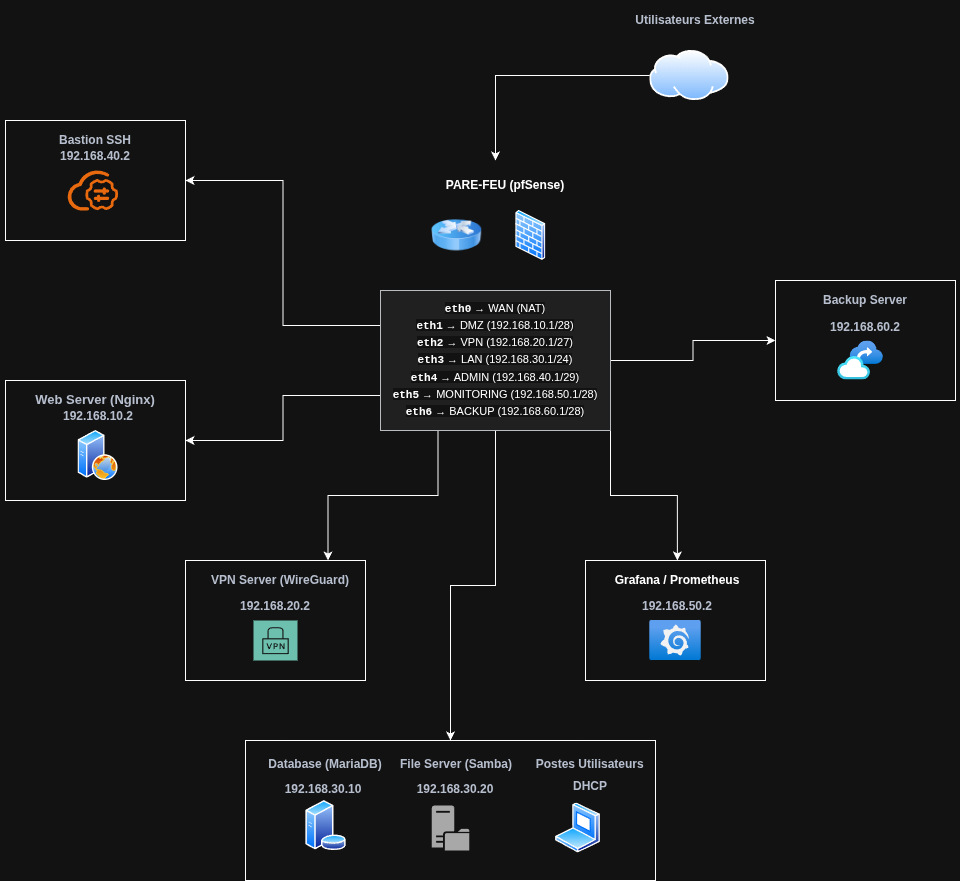

The diagram above was exported from draw.io. Its source (the exported page's mxGraphModel, read from the mxfile embedded in the PNG):
<mxGraphModel dx="2042" dy="1158" grid="1" gridSize="10" guides="1" tooltips="1" connect="1" arrows="1" fold="1" page="1" pageScale="1" pageWidth="1100" pageHeight="1700" math="0" shadow="0">
  <root>
    <mxCell id="0" />
    <mxCell id="1" parent="0" />
    <mxCell id="B2fbN3mTbGoLfA4t-Yip-40" edge="1" parent="1" source="B2fbN3mTbGoLfA4t-Yip-1" style="edgeStyle=orthogonalEdgeStyle;rounded=0;orthogonalLoop=1;jettySize=auto;html=1;exitX=0;exitY=0.5;exitDx=0;exitDy=0;">
      <mxGeometry relative="1" as="geometry">
        <mxPoint x="590" y="170" as="targetPoint" />
      </mxGeometry>
    </mxCell>
    <mxCell id="B2fbN3mTbGoLfA4t-Yip-1" parent="1" style="image;aspect=fixed;perimeter=ellipsePerimeter;html=1;align=center;shadow=0;dashed=0;spacingTop=3;image=img/lib/active_directory/internet_cloud.svg;" value="" vertex="1">
      <mxGeometry height="50" width="79.37" x="744.24" y="60" as="geometry" />
    </mxCell>
    <mxCell id="B2fbN3mTbGoLfA4t-Yip-3" parent="1" style="image;aspect=fixed;perimeter=ellipsePerimeter;html=1;align=center;shadow=0;dashed=0;spacingTop=3;image=img/lib/active_directory/firewall.svg;" value="" vertex="1">
      <mxGeometry height="50" width="30.5" x="610" y="219.95" as="geometry" />
    </mxCell>
    <mxCell id="B2fbN3mTbGoLfA4t-Yip-4" parent="1" style="image;html=1;image=img/lib/clip_art/networking/Router_Icon_128x128.png" value="" vertex="1">
      <mxGeometry height="60.05" width="50" x="526.25" y="214.92" as="geometry" />
    </mxCell>
    <mxCell id="B2fbN3mTbGoLfA4t-Yip-11" parent="1" style="whiteSpace=wrap;html=1;" value="" vertex="1">
      <mxGeometry height="120" width="180" x="100" y="390" as="geometry" />
    </mxCell>
    <mxCell id="B2fbN3mTbGoLfA4t-Yip-6" parent="1" style="image;aspect=fixed;perimeter=ellipsePerimeter;html=1;align=center;shadow=0;dashed=0;spacingTop=3;image=img/lib/active_directory/web_server.svg;" value="" vertex="1">
      <mxGeometry height="50" width="40" x="172.5" y="440" as="geometry" />
    </mxCell>
    <mxCell id="B2fbN3mTbGoLfA4t-Yip-14" parent="1" style="whiteSpace=wrap;html=1;" value="" vertex="1">
      <mxGeometry height="120" width="180" x="280" y="570" as="geometry" />
    </mxCell>
    <mxCell id="B2fbN3mTbGoLfA4t-Yip-15" parent="1" style="whiteSpace=wrap;html=1;" value="" vertex="1">
      <mxGeometry height="120" width="180" x="680" y="570" as="geometry" />
    </mxCell>
    <mxCell id="B2fbN3mTbGoLfA4t-Yip-16" parent="1" style="whiteSpace=wrap;html=1;" value="" vertex="1">
      <mxGeometry height="120" width="180" x="870" y="290" as="geometry" />
    </mxCell>
    <mxCell id="B2fbN3mTbGoLfA4t-Yip-17" parent="1" style="whiteSpace=wrap;html=1;" value="" vertex="1">
      <mxGeometry height="140" width="410" x="340" y="750" as="geometry" />
    </mxCell>
    <mxCell id="B2fbN3mTbGoLfA4t-Yip-18" parent="1" style="whiteSpace=wrap;html=1;" value="" vertex="1">
      <mxGeometry height="120" width="180" x="100" y="130" as="geometry" />
    </mxCell>
    <mxCell id="B2fbN3mTbGoLfA4t-Yip-20" parent="1" style="sketch=0;pointerEvents=1;shadow=0;dashed=0;html=1;strokeColor=none;fillColor=#005F4B;labelPosition=center;verticalLabelPosition=bottom;verticalAlign=top;align=center;outlineConnect=0;shape=mxgraph.veeam2.vpn;" value="" vertex="1">
      <mxGeometry height="40" width="44" x="348" y="630" as="geometry" />
    </mxCell>
    <mxCell id="B2fbN3mTbGoLfA4t-Yip-21" parent="1" style="image;aspect=fixed;perimeter=ellipsePerimeter;html=1;align=center;shadow=0;dashed=0;spacingTop=3;image=img/lib/active_directory/database_server.svg;" value="" vertex="1">
      <mxGeometry height="50" width="41" x="400" y="810" as="geometry" />
    </mxCell>
    <mxCell id="B2fbN3mTbGoLfA4t-Yip-23" parent="1" style="sketch=0;pointerEvents=1;shadow=0;dashed=0;html=1;strokeColor=none;fillColor=#505050;labelPosition=center;verticalLabelPosition=bottom;verticalAlign=top;outlineConnect=0;align=center;shape=mxgraph.office.servers.file_server;" value="" vertex="1">
      <mxGeometry height="45" width="37.5" x="526.25" y="815" as="geometry" />
    </mxCell>
    <mxCell id="B2fbN3mTbGoLfA4t-Yip-24" parent="1" style="image;aspect=fixed;perimeter=ellipsePerimeter;html=1;align=center;shadow=0;dashed=0;spacingTop=3;image=img/lib/active_directory/laptop_client.svg;" value="" vertex="1">
      <mxGeometry height="50" width="45" x="650" y="812.5" as="geometry" />
    </mxCell>
    <mxCell id="B2fbN3mTbGoLfA4t-Yip-25" parent="1" style="points=[];aspect=fixed;html=1;align=center;shadow=0;dashed=0;fillColor=#FF6A00;strokeColor=none;shape=mxgraph.alibaba_cloud.bastionhost;" value="" vertex="1">
      <mxGeometry height="39.95" width="50.46" x="162.04" y="179.99999999999997" as="geometry" />
    </mxCell>
    <mxCell id="B2fbN3mTbGoLfA4t-Yip-26" parent="1" style="image;aspect=fixed;html=1;points=[];align=center;fontSize=12;image=img/lib/azure2/other/Grafana.svg;" value="" vertex="1">
      <mxGeometry height="40" width="51.52" x="744.24" y="630" as="geometry" />
    </mxCell>
    <mxCell id="B2fbN3mTbGoLfA4t-Yip-27" parent="1" style="image;aspect=fixed;html=1;points=[];align=center;fontSize=12;image=img/lib/azure2/other/Backup_Vault.svg;" value="" vertex="1">
      <mxGeometry height="38.98" width="45.73" x="932.14" y="350.51" as="geometry" />
    </mxCell>
    <mxCell id="B2fbN3mTbGoLfA4t-Yip-58" edge="1" parent="1" source="B2fbN3mTbGoLfA4t-Yip-38" style="edgeStyle=orthogonalEdgeStyle;rounded=0;orthogonalLoop=1;jettySize=auto;html=1;exitX=0;exitY=0.75;exitDx=0;exitDy=0;entryX=1;entryY=0.5;entryDx=0;entryDy=0;" target="B2fbN3mTbGoLfA4t-Yip-11">
      <mxGeometry relative="1" as="geometry" />
    </mxCell>
    <mxCell id="B2fbN3mTbGoLfA4t-Yip-59" edge="1" parent="1" source="B2fbN3mTbGoLfA4t-Yip-38" style="edgeStyle=orthogonalEdgeStyle;rounded=0;orthogonalLoop=1;jettySize=auto;html=1;exitX=0.25;exitY=1;exitDx=0;exitDy=0;entryX=0.75;entryY=0;entryDx=0;entryDy=0;" target="B2fbN3mTbGoLfA4t-Yip-42">
      <mxGeometry relative="1" as="geometry" />
    </mxCell>
    <mxCell id="B2fbN3mTbGoLfA4t-Yip-60" edge="1" parent="1" source="B2fbN3mTbGoLfA4t-Yip-38" style="edgeStyle=orthogonalEdgeStyle;rounded=0;orthogonalLoop=1;jettySize=auto;html=1;exitX=0.5;exitY=1;exitDx=0;exitDy=0;entryX=0.5;entryY=0;entryDx=0;entryDy=0;" target="B2fbN3mTbGoLfA4t-Yip-17">
      <mxGeometry relative="1" as="geometry" />
    </mxCell>
    <mxCell id="B2fbN3mTbGoLfA4t-Yip-61" edge="1" parent="1" source="B2fbN3mTbGoLfA4t-Yip-38" style="edgeStyle=orthogonalEdgeStyle;rounded=0;orthogonalLoop=1;jettySize=auto;html=1;exitX=1;exitY=1;exitDx=0;exitDy=0;entryX=0.5;entryY=0;entryDx=0;entryDy=0;" target="B2fbN3mTbGoLfA4t-Yip-52">
      <mxGeometry relative="1" as="geometry" />
    </mxCell>
    <mxCell id="B2fbN3mTbGoLfA4t-Yip-62" edge="1" parent="1" source="B2fbN3mTbGoLfA4t-Yip-38" style="edgeStyle=orthogonalEdgeStyle;rounded=0;orthogonalLoop=1;jettySize=auto;html=1;exitX=1;exitY=0.5;exitDx=0;exitDy=0;entryX=0;entryY=0.5;entryDx=0;entryDy=0;" target="B2fbN3mTbGoLfA4t-Yip-16">
      <mxGeometry relative="1" as="geometry" />
    </mxCell>
    <mxCell id="B2fbN3mTbGoLfA4t-Yip-65" edge="1" parent="1" source="B2fbN3mTbGoLfA4t-Yip-38" style="edgeStyle=orthogonalEdgeStyle;rounded=0;orthogonalLoop=1;jettySize=auto;html=1;exitX=0;exitY=0.25;exitDx=0;exitDy=0;entryX=1;entryY=0.5;entryDx=0;entryDy=0;" target="B2fbN3mTbGoLfA4t-Yip-18">
      <mxGeometry relative="1" as="geometry" />
    </mxCell>
    <mxCell id="B2fbN3mTbGoLfA4t-Yip-38" parent="1" style="text;html=1;whiteSpace=wrap;strokeColor=#36393d;fillColor=#eeeeee;align=center;verticalAlign=middle;rounded=0;autosize=1;resizable=0;fontSize=11;" value="&lt;div style=&quot;margin: 3px 0px; padding: 0px; box-sizing: border-box; font-family: &amp;quot;Segoe UI&amp;quot;, Tahoma, Geneva, Verdana, sans-serif;&quot;&gt;&lt;font style=&quot;background-color: light-dark(#ffffff, var(--ge-dark-color, #121212)); color: light-dark(rgb(0, 0, 0), rgb(255, 255, 255));&quot;&gt;&lt;span class=&quot;ip&quot; style=&quot;margin: 0px; padding: 0px; box-sizing: border-box; font-family: &amp;quot;Courier New&amp;quot;, monospace; font-weight: bold;&quot;&gt;eth0&lt;/span&gt;&amp;nbsp;→ WAN (NAT)&lt;/font&gt;&lt;/div&gt;&lt;div style=&quot;margin: 3px 0px; padding: 0px; box-sizing: border-box; font-family: &amp;quot;Segoe UI&amp;quot;, Tahoma, Geneva, Verdana, sans-serif;&quot;&gt;&lt;font style=&quot;background-color: light-dark(#ffffff, var(--ge-dark-color, #121212)); color: light-dark(rgb(0, 0, 0), rgb(255, 255, 255));&quot;&gt;&lt;span class=&quot;ip&quot; style=&quot;margin: 0px; padding: 0px; box-sizing: border-box; font-family: &amp;quot;Courier New&amp;quot;, monospace; font-weight: bold;&quot;&gt;eth1&lt;/span&gt;&lt;font&gt;&amp;nbsp;→ DMZ (192.168.10.1/28)&lt;/font&gt;&lt;/font&gt;&lt;/div&gt;&lt;div style=&quot;margin: 3px 0px; padding: 0px; box-sizing: border-box; font-family: &amp;quot;Segoe UI&amp;quot;, Tahoma, Geneva, Verdana, sans-serif;&quot;&gt;&lt;font style=&quot;background-color: light-dark(#ffffff, var(--ge-dark-color, #121212)); color: light-dark(rgb(0, 0, 0), rgb(255, 255, 255));&quot;&gt;&lt;span class=&quot;ip&quot; style=&quot;margin: 0px; padding: 0px; box-sizing: border-box; font-family: &amp;quot;Courier New&amp;quot;, monospace; font-weight: bold;&quot;&gt;eth2&lt;/span&gt;&amp;nbsp;→ VPN (192.168.20.1/27)&lt;/font&gt;&lt;/div&gt;&lt;div style=&quot;margin: 3px 0px; padding: 0px; box-sizing: border-box; font-family: &amp;quot;Segoe UI&amp;quot;, Tahoma, Geneva, Verdana, sans-serif;&quot;&gt;&lt;font style=&quot;background-color: light-dark(#ffffff, var(--ge-dark-color, #121212)); color: light-dark(rgb(0, 0, 0), rgb(255, 255, 255));&quot;&gt;&lt;span class=&quot;ip&quot; style=&quot;margin: 0px; padding: 0px; box-sizing: border-box; font-family: &amp;quot;Courier New&amp;quot;, monospace; font-weight: bold;&quot;&gt;eth3&lt;/span&gt;&amp;nbsp;→ LAN (192.168.30.1/24)&lt;/font&gt;&lt;/div&gt;&lt;div style=&quot;margin: 3px 0px; padding: 0px; box-sizing: border-box; font-family: &amp;quot;Segoe UI&amp;quot;, Tahoma, Geneva, Verdana, sans-serif;&quot;&gt;&lt;font style=&quot;background-color: light-dark(#ffffff, var(--ge-dark-color, #121212)); color: light-dark(rgb(0, 0, 0), rgb(255, 255, 255));&quot;&gt;&lt;span class=&quot;ip&quot; style=&quot;margin: 0px; padding: 0px; box-sizing: border-box; font-family: &amp;quot;Courier New&amp;quot;, monospace; font-weight: bold;&quot;&gt;eth4&lt;/span&gt;&amp;nbsp;→ ADMIN (192.168.40.1/29)&lt;/font&gt;&lt;/div&gt;&lt;div style=&quot;margin: 3px 0px; padding: 0px; box-sizing: border-box; font-family: &amp;quot;Segoe UI&amp;quot;, Tahoma, Geneva, Verdana, sans-serif;&quot;&gt;&lt;font style=&quot;background-color: light-dark(#ffffff, var(--ge-dark-color, #121212)); color: light-dark(rgb(0, 0, 0), rgb(255, 255, 255));&quot;&gt;&lt;span class=&quot;ip&quot; style=&quot;margin: 0px; padding: 0px; box-sizing: border-box; font-family: &amp;quot;Courier New&amp;quot;, monospace; font-weight: bold;&quot;&gt;eth5&lt;/span&gt;&amp;nbsp;→ MONITORING (192.168.50.1/28)&lt;/font&gt;&lt;/div&gt;&lt;div style=&quot;margin: 3px 0px; padding: 0px; box-sizing: border-box; font-family: &amp;quot;Segoe UI&amp;quot;, Tahoma, Geneva, Verdana, sans-serif;&quot;&gt;&lt;font style=&quot;background-color: light-dark(#ffffff, var(--ge-dark-color, #121212)); color: light-dark(rgb(0, 0, 0), rgb(255, 255, 255));&quot;&gt;&lt;span class=&quot;ip&quot; style=&quot;margin: 0px; padding: 0px; box-sizing: border-box; font-family: &amp;quot;Courier New&amp;quot;, monospace; font-weight: bold;&quot;&gt;eth6&lt;/span&gt;&amp;nbsp;→ BACKUP (192.168.60.1/28)&lt;/font&gt;&lt;/div&gt;" vertex="1">
      <mxGeometry height="140" width="230" x="475" y="300" as="geometry" />
    </mxCell>
    <mxCell id="B2fbN3mTbGoLfA4t-Yip-41" parent="1" style="text;html=1;whiteSpace=wrap;strokeColor=none;fillColor=none;align=center;verticalAlign=middle;rounded=0;" value="&lt;span style=&quot;color: rgb(45, 55, 72); font-family: &amp;quot;Segoe UI&amp;quot;, Tahoma, Geneva, Verdana, sans-serif; font-weight: 700; text-align: start; background-color: rgb(255, 255, 255);&quot;&gt;&lt;font style=&quot;font-size: 13px;&quot;&gt;Web Server (Nginx)&lt;/font&gt;&lt;/span&gt;" vertex="1">
      <mxGeometry height="40" width="190" x="95" y="389.49" as="geometry" />
    </mxCell>
    <mxCell id="B2fbN3mTbGoLfA4t-Yip-42" parent="1" style="text;html=1;whiteSpace=wrap;strokeColor=none;fillColor=none;align=center;verticalAlign=middle;rounded=0;" value="&lt;span style=&quot;color: rgb(45, 55, 72); font-family: &amp;quot;Segoe UI&amp;quot;, Tahoma, Geneva, Verdana, sans-serif; font-weight: 700; text-align: start; background-color: rgb(255, 255, 255);&quot;&gt;&lt;font&gt;VPN Server (WireGuard)&lt;/font&gt;&lt;/span&gt;" vertex="1">
      <mxGeometry height="40" width="190" x="280" y="570" as="geometry" />
    </mxCell>
    <mxCell id="B2fbN3mTbGoLfA4t-Yip-43" parent="1" style="text;html=1;whiteSpace=wrap;strokeColor=none;fillColor=none;align=center;verticalAlign=middle;rounded=0;" value="&lt;span style=&quot;color: rgb(45, 55, 72); font-family: &amp;quot;Segoe UI&amp;quot;, Tahoma, Geneva, Verdana, sans-serif; font-weight: 700; text-align: start; background-color: rgb(255, 255, 255);&quot;&gt;&lt;font&gt;Database (MariaDB)&lt;/font&gt;&lt;/span&gt;" vertex="1">
      <mxGeometry height="27.5" width="116.37" x="362.31" y="760" as="geometry" />
    </mxCell>
    <mxCell id="B2fbN3mTbGoLfA4t-Yip-44" parent="1" style="text;html=1;whiteSpace=wrap;strokeColor=none;fillColor=none;align=center;verticalAlign=middle;rounded=0;" value="&lt;span style=&quot;color: rgb(45, 55, 72); font-family: &amp;quot;Segoe UI&amp;quot;, Tahoma, Geneva, Verdana, sans-serif; font-weight: 700; text-align: start; background-color: rgb(255, 255, 255);&quot;&gt;&lt;font&gt;File Server (Samba)&lt;/font&gt;&lt;/span&gt;" vertex="1">
      <mxGeometry height="27.5" width="133.75" x="484.37" y="760" as="geometry" />
    </mxCell>
    <mxCell id="B2fbN3mTbGoLfA4t-Yip-45" parent="1" style="text;html=1;whiteSpace=wrap;strokeColor=none;fillColor=none;align=center;verticalAlign=middle;rounded=0;" value="&lt;span style=&quot;color: rgb(45, 55, 72); font-family: &amp;quot;Segoe UI&amp;quot;, Tahoma, Geneva, Verdana, sans-serif; font-weight: 700; text-align: start; background-color: rgb(255, 255, 255);&quot;&gt;&lt;font&gt;&amp;nbsp;Postes Utilisateurs&lt;/font&gt;&lt;/span&gt;" vertex="1">
      <mxGeometry height="27.5" width="133.75" x="616.25" y="760" as="geometry" />
    </mxCell>
    <mxCell id="B2fbN3mTbGoLfA4t-Yip-46" parent="1" style="text;html=1;whiteSpace=wrap;strokeColor=none;fillColor=none;align=center;verticalAlign=middle;rounded=0;" value="&lt;span style=&quot;color: rgb(45, 55, 72); font-family: &amp;quot;Segoe UI&amp;quot;, Tahoma, Geneva, Verdana, sans-serif; font-weight: 700; text-align: start; background-color: rgb(255, 255, 255);&quot;&gt;&lt;font&gt;DHCP&lt;/font&gt;&lt;/span&gt;" vertex="1">
      <mxGeometry height="27.5" width="133.75" x="618.12" y="782.5" as="geometry" />
    </mxCell>
    <mxCell id="B2fbN3mTbGoLfA4t-Yip-47" parent="1" style="text;html=1;whiteSpace=wrap;strokeColor=none;fillColor=none;align=center;verticalAlign=middle;rounded=0;" value="&lt;span style=&quot;color: rgb(45, 55, 72); font-family: &amp;quot;Segoe UI&amp;quot;, Tahoma, Geneva, Verdana, sans-serif; font-weight: 700; text-align: start; background-color: rgb(255, 255, 255);&quot;&gt;&lt;font&gt;192.168.30.20&lt;/font&gt;&lt;/span&gt;" vertex="1">
      <mxGeometry height="27.5" width="133.75" x="482.5" y="785" as="geometry" />
    </mxCell>
    <mxCell id="B2fbN3mTbGoLfA4t-Yip-48" parent="1" style="text;html=1;whiteSpace=wrap;strokeColor=none;fillColor=none;align=center;verticalAlign=middle;rounded=0;" value="&lt;span style=&quot;color: rgb(45, 55, 72); font-family: &amp;quot;Segoe UI&amp;quot;, Tahoma, Geneva, Verdana, sans-serif; font-weight: 700; text-align: start; background-color: rgb(255, 255, 255);&quot;&gt;&lt;font&gt;192.168.30.10&lt;/font&gt;&lt;/span&gt;" vertex="1">
      <mxGeometry height="27.5" width="133.75" x="350.62" y="785" as="geometry" />
    </mxCell>
    <mxCell id="B2fbN3mTbGoLfA4t-Yip-49" parent="1" style="text;html=1;whiteSpace=wrap;strokeColor=none;fillColor=none;align=center;verticalAlign=middle;rounded=0;" value="&lt;span style=&quot;color: rgb(45, 55, 72); font-family: &amp;quot;Segoe UI&amp;quot;, Tahoma, Geneva, Verdana, sans-serif; font-weight: 700; text-align: start; background-color: rgb(255, 255, 255);&quot;&gt;&lt;font&gt;192.168.10.2&lt;/font&gt;&lt;/span&gt;" vertex="1">
      <mxGeometry height="27.5" width="133.75" x="125.63" y="412.5" as="geometry" />
    </mxCell>
    <mxCell id="B2fbN3mTbGoLfA4t-Yip-50" parent="1" style="text;html=1;whiteSpace=wrap;strokeColor=none;fillColor=none;align=center;verticalAlign=middle;rounded=0;" value="&lt;span style=&quot;color: rgb(45, 55, 72); font-family: &amp;quot;Segoe UI&amp;quot;, Tahoma, Geneva, Verdana, sans-serif; font-weight: 700; text-align: start; background-color: rgb(255, 255, 255);&quot;&gt;&lt;font&gt;192.168.20.2&lt;/font&gt;&lt;/span&gt;" vertex="1">
      <mxGeometry height="27.5" width="133.75" x="303.12" y="602.5" as="geometry" />
    </mxCell>
    <mxCell id="B2fbN3mTbGoLfA4t-Yip-51" parent="1" style="text;html=1;whiteSpace=wrap;strokeColor=none;fillColor=none;align=center;verticalAlign=middle;rounded=0;" value="&lt;span style=&quot;color: rgb(45, 55, 72); font-family: &amp;quot;Segoe UI&amp;quot;, Tahoma, Geneva, Verdana, sans-serif; font-weight: 700; text-align: start; background-color: rgb(255, 255, 255);&quot;&gt;&lt;font&gt;192.168.50.2&lt;/font&gt;&lt;/span&gt;" vertex="1">
      <mxGeometry height="27.5" width="133.75" x="705" y="602.5" as="geometry" />
    </mxCell>
    <mxCell id="B2fbN3mTbGoLfA4t-Yip-52" parent="1" style="text;html=1;whiteSpace=wrap;strokeColor=none;fillColor=none;align=center;verticalAlign=middle;rounded=0;fontColor=default;" value="&lt;div style=&quot;text-align: start;&quot;&gt;&lt;font face=&quot;Segoe UI, Tahoma, Geneva, Verdana, sans-serif&quot;&gt;&lt;span&gt;&lt;b style=&quot;&quot;&gt;Grafana / Prometheus&lt;/b&gt;&lt;/span&gt;&lt;/font&gt;&lt;/div&gt;" vertex="1">
      <mxGeometry height="40" width="190" x="676.88" y="570" as="geometry" />
    </mxCell>
    <mxCell id="B2fbN3mTbGoLfA4t-Yip-53" parent="1" style="text;html=1;whiteSpace=wrap;strokeColor=none;fillColor=none;align=center;verticalAlign=middle;rounded=0;" value="&lt;span style=&quot;color: rgb(45, 55, 72); font-family: &amp;quot;Segoe UI&amp;quot;, Tahoma, Geneva, Verdana, sans-serif; font-weight: 700; text-align: start; background-color: rgb(255, 255, 255);&quot;&gt;&lt;font&gt;Bastion SSH&lt;/font&gt;&lt;/span&gt;" vertex="1">
      <mxGeometry height="40" width="190" x="95" y="130" as="geometry" />
    </mxCell>
    <mxCell id="B2fbN3mTbGoLfA4t-Yip-54" parent="1" style="text;html=1;whiteSpace=wrap;strokeColor=none;fillColor=none;align=center;verticalAlign=middle;rounded=0;" value="&lt;span style=&quot;color: rgb(45, 55, 72); font-family: &amp;quot;Segoe UI&amp;quot;, Tahoma, Geneva, Verdana, sans-serif; font-weight: 700; text-align: start; background-color: rgb(255, 255, 255);&quot;&gt;&lt;font&gt;192.168.40.2&lt;/font&gt;&lt;/span&gt;" vertex="1">
      <mxGeometry height="27.5" width="133.75" x="123.11999999999999" y="152.5" as="geometry" />
    </mxCell>
    <mxCell id="B2fbN3mTbGoLfA4t-Yip-55" parent="1" style="text;html=1;whiteSpace=wrap;strokeColor=none;fillColor=none;align=center;verticalAlign=middle;rounded=0;" value="&lt;span style=&quot;color: rgb(45, 55, 72); font-family: &amp;quot;Segoe UI&amp;quot;, Tahoma, Geneva, Verdana, sans-serif; font-weight: 700; text-align: start; background-color: rgb(255, 255, 255);&quot;&gt;&lt;font&gt;Backup Server&lt;/font&gt;&lt;/span&gt;" vertex="1">
      <mxGeometry height="40" width="190" x="865" y="290" as="geometry" />
    </mxCell>
    <mxCell id="B2fbN3mTbGoLfA4t-Yip-56" parent="1" style="text;html=1;whiteSpace=wrap;strokeColor=none;fillColor=none;align=center;verticalAlign=middle;rounded=0;" value="&lt;span style=&quot;color: rgb(45, 55, 72); font-family: &amp;quot;Segoe UI&amp;quot;, Tahoma, Geneva, Verdana, sans-serif; font-weight: 700; text-align: start; background-color: rgb(255, 255, 255);&quot;&gt;&lt;font&gt;192.168.60.2&lt;/font&gt;&lt;/span&gt;" vertex="1">
      <mxGeometry height="27.5" width="133.75" x="893.12" y="323.01" as="geometry" />
    </mxCell>
    <mxCell id="B2fbN3mTbGoLfA4t-Yip-63" parent="1" style="text;html=1;whiteSpace=wrap;strokeColor=none;fillColor=none;align=center;verticalAlign=middle;rounded=0;" value="&lt;span style=&quot;font-family: &amp;quot;Segoe UI&amp;quot;, Tahoma, Geneva, Verdana, sans-serif; font-weight: 700; background-color: rgb(255, 255, 255);&quot;&gt;&lt;font&gt;PARE-FEU (pfSense)&lt;/font&gt;&lt;/span&gt;" vertex="1">
      <mxGeometry height="40" width="190" x="505" y="174.92000000000002" as="geometry" />
    </mxCell>
    <mxCell id="B2fbN3mTbGoLfA4t-Yip-64" parent="1" style="text;html=1;whiteSpace=wrap;strokeColor=none;fillColor=none;align=center;verticalAlign=middle;rounded=0;" value="&lt;span style=&quot;color: rgb(45, 55, 72); font-family: &amp;quot;Segoe UI&amp;quot;, Tahoma, Geneva, Verdana, sans-serif; font-weight: 700; text-align: start; background-color: rgb(255, 255, 255);&quot;&gt;&lt;font&gt;Utilisateurs Externes&lt;/font&gt;&lt;/span&gt;" vertex="1">
      <mxGeometry height="40" width="190" x="695" y="10.000000000000028" as="geometry" />
    </mxCell>
  </root>
</mxGraphModel>